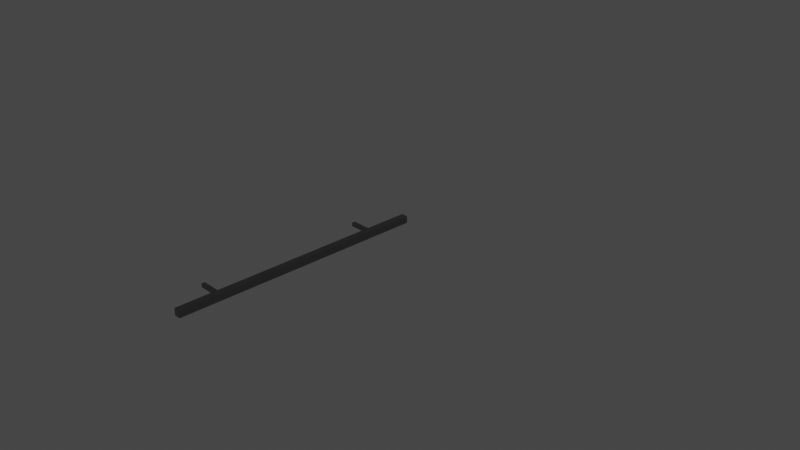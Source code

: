 # Source: Gel_nder.blend  (saved by Blender 2.92.15; exported with 4.5.12 LTS)
import bpy
from mathutils import Matrix  # noqa: F401  (used for matrix-valued properties, if any)

bpy.ops.wm.read_factory_settings(use_empty=True)
scene = bpy.context.scene
scene.name = 'Scene'

# ---- collections
col_collection = bpy.data.collections.new('Collection'); scene.collection.children.link(col_collection)

# ---- materials (node trees are filled in below, after node groups)
mat_material_001 = bpy.data.materials.new('Material.001')
mat_material_001.use_transparent_shadow = False

# ---- material node trees
mat_material_001.use_nodes = True; mat_material_001.node_tree.nodes.clear()
_N = mat_material_001.node_tree.nodes; _L = mat_material_001.node_tree.links
n0 = _N.new('ShaderNodeBsdfPrincipled'); n0.name = 'Principled BSDF'; n0.location = (10, 300)
n0.distribution = 'GGX'
n0.subsurface_method = 'BURLEY'
n0.inputs[0].default_value = (0.2529, 0.2529, 0.2529, 1.0)
n0.inputs[1].default_value = 1.0
n0.inputs[2].default_value = 0.1618
n0.inputs[3].default_value = 1.45
n0.inputs[27].default_value = (0.0, 0.0, 0.0, 1.0)
n0.inputs[28].default_value = 1.0
n1 = _N.new('ShaderNodeOutputMaterial'); n1.name = 'Material Output'; n1.location = (300, 300)
_L.new(n0.outputs[0], n1.inputs[0])
n1.is_active_output = True

# ---- world
world_world = bpy.data.worlds.new('World'); scene.world = world_world
world_world.use_nodes = True; world_world.node_tree.nodes.clear()
_N = world_world.node_tree.nodes; _L = world_world.node_tree.links
n0 = _N.new('ShaderNodeOutputWorld'); n0.name = 'World Output'; n0.location = (300, 300)
n1 = _N.new('ShaderNodeBackground'); n1.name = 'Background'; n1.location = (10, 300)
n1.inputs[0].default_value = (0.05088, 0.05088, 0.05088, 1.0)
_L.new(n1.outputs[0], n0.inputs[0])
n0.is_active_output = True
world_world.color = (0.05088, 0.05088, 0.05088)
world_world.use_sun_shadow = False
world_world.sun_shadow_jitter_overblur = 0.0

# ---- cameras
cam_camera = bpy.data.cameras.new('Camera')
cam_camera.clip_end = 100.0
cam_camera.ortho_scale = 7.314

# ---- lights
light_light = bpy.data.lights.new('Light', 'POINT')
light_light.transmission_factor = 0.0
light_light.energy = 1000.0
light_light.shadow_soft_size = 0.1
light_light.shadow_maximum_resolution = 0.006
light_light.use_absolute_resolution = True

# ---- meshes
me_cube_002 = bpy.data.meshes.new('Cube.002')
me_cube_002.from_pydata([(-0.05114, -1.0, -1.0), (-0.05114, -1.0, 1.0), (-0.05114, 1.0, -1.0), (-0.05114, 1.0, 1.0), (1.0, -1.0, -1.0), (1.0, -1.0, 1.0), (1.0, 1.0, -1.0), (1.0, 1.0, 1.0), (-0.05114, -59.24, -1.0), (-0.05114, -59.24, 1.0), (1.0, -59.24, 1.0), (1.0, -59.24, -1.0), (-0.05114, -30.12, 1.0), (1.0, -30.12, 1.0), (1.0, -30.12, -1.0), (-0.05114, -30.12, -1.0), (1.0, -15.56, 1.0), (1.0, -15.56, -1.0), (-0.05114, -15.56, 1.0), (-0.05114, -15.56, -1.0), (-0.05114, -44.68, 1.0), (-0.05114, -44.68, -1.0), (1.0, -44.68, 1.0), (1.0, -44.68, -1.0), (1.0, -8.28, 1.0), (1.0, -8.28, -1.0), (-0.05114, -8.771, 0.5092), (-0.05114, -8.771, -0.5092), (-0.05114, -51.96, 1.0), (-0.05114, -51.96, -1.0), (1.0, -51.96, 1.0), (1.0, -51.96, -1.0), (-0.05114, -11.92, 1.0), (-0.05114, -11.92, -1.0), (1.0, -11.92, 1.0), (1.0, -11.92, -1.0), (1.0, -48.32, 1.0), (1.0, -48.32, -1.0), (-0.05114, -48.81, 0.5092), (-0.05114, -48.81, -0.5092), (-0.05114, -49.65, 0.5092), (-0.05114, -49.65, -0.5092), (1.0, -50.14, 1.0), (1.0, -50.14, -1.0), (1.0, -10.1, 1.0), (1.0, -10.1, -1.0), (-0.05114, -9.609, 0.5092), (-0.05114, -9.609, -0.5092), (-0.05114, -8.28, -1.0), (-0.05114, -8.28, 1.0), (-0.05114, -48.32, -1.0), (-0.05114, -48.32, 1.0), (-0.05114, -50.14, 1.0), (-0.05114, -50.14, -1.0), (-0.05114, -10.1, 1.0), (-0.05114, -10.1, -1.0), (-3.41, -8.771, -0.5092), (-3.41, -8.771, 0.5092), (-3.41, -48.81, -0.5092), (-3.41, -48.81, 0.5092), (-3.41, -49.65, 0.5092), (-3.41, -49.65, -0.5092), (-3.41, -9.609, 0.5092), (-3.41, -9.609, -0.5092), (-0.05114, -1.0, 0.0), (-0.05114, 1.0, 0.0), (1.0, 1.0, 0.0), (1.0, -1.0, 0.0), (-0.05114, -59.24, 0.0), (1.0, -59.24, 0.0), (-0.05114, -30.12, 0.0), (1.0, -30.12, 0.0), (1.0, -15.56, 0.0), (-0.05114, -15.56, 0.0), (-0.05114, -44.68, 0.0), (1.0, -44.68, 0.0), (-0.05114, -8.28, 0.0), (1.0, -8.28, 0.0), (-0.05114, -51.96, 0.0), (1.0, -51.96, 0.0), (-0.05114, -11.92, 0.0), (1.0, -11.92, 0.0), (1.0, -48.32, 0.0), (-0.05114, -48.32, 0.0), (1.0, -50.14, 0.0), (-0.05114, -50.14, 0.0), (1.0, -10.1, 0.0), (-0.05114, -10.1, 0.0), (-0.05114, -8.771, 0.0), (-0.05114, -48.81, 0.0), (-0.05114, -49.65, 0.0), (-0.05114, -9.609, 0.0), (-3.41, -8.771, 0.0), (-3.41, -48.81, 0.0), (-3.41, -49.65, 0.0), (-3.41, -9.609, 0.0)], [], [(64, 1, 3, 65), (65, 3, 7, 66), (66, 7, 5, 67), (30, 28, 9, 10), (2, 6, 4, 0), (7, 3, 1, 5), (69, 10, 9, 68), (79, 30, 10, 69), (78, 29, 8, 68), (29, 31, 11, 8), (19, 17, 14, 15), (73, 19, 15, 70), (72, 16, 13, 71), (16, 18, 12, 13), (34, 32, 18, 16), (81, 34, 16, 72), (80, 33, 19, 73), (33, 35, 17, 19), (15, 14, 23, 21), (70, 15, 21, 74), (71, 13, 22, 75), (13, 12, 20, 22), (0, 4, 25, 48), (64, 0, 48, 76), (67, 5, 24, 77), (5, 1, 49, 24), (53, 43, 31, 29), (85, 53, 29, 78), (84, 42, 30, 79), (42, 52, 28, 30), (55, 45, 35, 33), (87, 55, 33, 80), (86, 44, 34, 81), (44, 54, 32, 34), (22, 20, 51, 36), (75, 22, 36, 82), (74, 21, 50, 83), (21, 23, 37, 50), (36, 51, 52, 42), (82, 36, 42, 84), (90, 40, 60, 94), (50, 37, 43, 53), (24, 49, 54, 44), (77, 24, 44, 86), (27, 47, 63, 56), (48, 25, 45, 55), (88, 26, 49, 76), (89, 38, 51, 83), (38, 40, 52, 51), (41, 39, 50, 53), (90, 41, 53, 85), (26, 46, 54, 49), (47, 27, 48, 55), (91, 47, 55, 87), (93, 58, 61, 94), (92, 56, 63, 95), (40, 38, 59, 60), (88, 27, 56, 92), (91, 46, 62, 95), (46, 26, 57, 62), (39, 41, 61, 58), (89, 39, 58, 93), (38, 89, 93, 59), (47, 91, 95, 63), (26, 88, 92, 57), (57, 92, 95, 62), (59, 93, 94, 60), (46, 91, 87, 54), (40, 90, 85, 52), (39, 89, 83, 50), (27, 88, 76, 48), (25, 77, 86, 45), (41, 90, 94, 61), (37, 82, 84, 43), (20, 74, 83, 51), (23, 75, 82, 37), (45, 86, 81, 35), (54, 87, 80, 32), (43, 84, 79, 31), (52, 85, 78, 28), (4, 67, 77, 25), (1, 64, 76, 49), (14, 71, 75, 23), (12, 70, 74, 20), (32, 80, 73, 18), (35, 81, 72, 17), (17, 72, 71, 14), (18, 73, 70, 12), (28, 78, 68, 9), (31, 79, 69, 11), (11, 69, 68, 8), (6, 66, 67, 4), (2, 65, 66, 6), (0, 64, 65, 2)])
_uv = me_cube_002.uv_layers.new(name='UVMap')
_uv.uv.foreach_set('vector', [0.5, 0.0, 0.625, 0.0, 0.625, 0.25, 0.5, 0.25, 0.5, 0.25, 0.625, 0.25, 0.625, 0.5, 0.5, 0.5, 0.5, 0.5, 0.625, 0.5, 0.625, 0.75, 0.5, 0.75, 0.625, 0.75, 0.875, 0.75, 0.875, 0.75, 0.625, 0.75, 0.125, 0.5, 0.375, 0.5, 0.375, 0.75, 0.125, 0.75, 0.625, 0.5, 0.875, 0.5, 0.875, 0.75, 0.625, 0.75, 0.5, 0.75, 0.625, 0.75, 0.625, 1.0, 0.5, 1.0, 0.5, 0.75, 0.625, 0.75, 0.625, 0.75, 0.5, 0.75, 0.5, 0.0, 0.375, 0.0, 0.375, 0.0, 0.5, 0.0, 0.125, 0.75, 0.375, 0.75, 0.375, 0.75, 0.125, 0.75, 0.125, 0.75, 0.375, 0.75, 0.375, 0.75, 0.125, 0.75, 0.5, 0.0, 0.375, 0.0, 0.375, 0.0, 0.5, 0.0, 0.5, 0.75, 0.625, 0.75, 0.625, 0.75, 0.5, 0.75, 0.625, 0.75, 0.875, 0.75, 0.875, 0.75, 0.625, 0.75, 0.625, 0.75, 0.875, 0.75, 0.875, 0.75, 0.625, 0.75, 0.5, 0.75, 0.625, 0.75, 0.625, 0.75, 0.5, 0.75, 0.5, 0.0, 0.375, 0.0, 0.375, 0.0, 0.5, 0.0, 0.125, 0.75, 0.375, 0.75, 0.375, 0.75, 0.125, 0.75, 0.125, 0.75, 0.375, 0.75, 0.375, 0.75, 0.125, 0.75, 0.5, 0.0, 0.375, 0.0, 0.375, 0.0, 0.5, 0.0, 0.5, 0.75, 0.625, 0.75, 0.625, 0.75, 0.5, 0.75, 0.625, 0.75, 0.875, 0.75, 0.875, 0.75, 0.625, 0.75, 0.125, 0.75, 0.375, 0.75, 0.375, 0.75, 0.125, 0.75, 0.5, 0.0, 0.375, 0.0, 0.375, 0.0, 0.5, 0.0, 0.5, 0.75, 0.625, 0.75, 0.625, 0.75, 0.5, 0.75, 0.625, 0.75, 0.875, 0.75, 0.875, 0.75, 0.625, 0.75, 0.125, 0.75, 0.375, 0.75, 0.375, 0.75, 0.125, 0.75, 0.5, 0.0, 0.375, 0.0, 0.375, 0.0, 0.5, 0.0, 0.5, 0.75, 0.625, 0.75, 0.625, 0.75, 0.5, 0.75, 0.625, 0.75, 0.875, 0.75, 0.875, 0.75, 0.625, 0.75, 0.125, 0.75, 0.375, 0.75, 0.375, 0.75, 0.125, 0.75, 0.5, 0.0, 0.375, 0.0, 0.375, 0.0, 0.5, 0.0, 0.5, 0.75, 0.625, 0.75, 0.625, 0.75, 0.5, 0.75, 0.625, 0.75, 0.875, 0.75, 0.875, 0.75, 0.625, 0.75, 0.625, 0.75, 0.875, 0.75, 0.875, 0.75, 0.625, 0.75, 0.5, 0.75, 0.625, 0.75, 0.625, 0.75, 0.5, 0.75, 0.5, 0.0, 0.375, 0.0, 0.375, 0.0, 0.5, 0.0, 0.125, 0.75, 0.375, 0.75, 0.375, 0.75, 0.125, 0.75, 0.625, 0.75, 0.875, 0.75, 0.875, 0.75, 0.625, 0.75, 0.5, 0.75, 0.625, 0.75, 0.625, 0.75, 0.5, 0.75, 0.5, 0.0, 0.5636, 0.0, 0.5636, 0.0, 0.5, 0.0, 0.125, 0.75, 0.375, 0.75, 0.375, 0.75, 0.125, 0.75, 0.625, 0.75, 0.875, 0.75, 0.875, 0.75, 0.625, 0.75, 0.5, 0.75, 0.625, 0.75, 0.625, 0.75, 0.5, 0.75, 0.4364, 0.0, 0.4364, 0.0, 0.4364, 0.0, 0.4364, 0.0, 0.125, 0.75, 0.375, 0.75, 0.375, 0.75, 0.125, 0.75, 0.5, 0.0, 0.5636, 0.0, 0.625, 0.0, 0.5, 0.0, 0.5, 0.0, 0.5636, 0.0, 0.625, 0.0, 0.5, 0.0, 0.5636, 0.0, 0.5636, 0.0, 0.625, 0.0, 0.625, 0.0, 0.4364, 0.0, 0.4364, 0.0, 0.375, 0.0, 0.375, 0.0, 0.5, 0.0, 0.4364, 0.0, 0.375, 0.0, 0.5, 0.0, 0.5636, 0.0, 0.5636, 0.0, 0.625, 0.0, 0.625, 0.0, 0.4364, 0.0, 0.4364, 0.0, 0.375, 0.0, 0.375, 0.0, 0.5, 0.0, 0.4364, 0.0, 0.375, 0.0, 0.5, 0.0, 0.5, 0.0, 0.4364, 0.0, 0.4364, 0.0, 0.5, 0.0, 0.5, 0.0, 0.4364, 0.0, 0.4364, 0.0, 0.5, 0.0, 0.5636, 0.0, 0.5636, 0.0, 0.5636, 0.0, 0.5636, 0.0, 0.5, 0.0, 0.4364, 0.0, 0.4364, 0.0, 0.5, 0.0, 0.5, 0.0, 0.5636, 0.0, 0.5636, 0.0, 0.5, 0.0, 0.5636, 0.0, 0.5636, 0.0, 0.5636, 0.0, 0.5636, 0.0, 0.4364, 0.0, 0.4364, 0.0, 0.4364, 0.0, 0.4364, 0.0, 0.5, 0.0, 0.4364, 0.0, 0.4364, 0.0, 0.5, 0.0, 0.5636, 0.0, 0.5, 0.0, 0.5, 0.0, 0.5636, 0.0, 0.4364, 0.0, 0.5, 0.0, 0.5, 0.0, 0.4364, 0.0, 0.5636, 0.0, 0.5, 0.0, 0.5, 0.0, 0.5636, 0.0, 0.5636, 0.0, 0.5, 0.0, 0.5, 0.0, 0.5636, 0.0, 0.5636, 0.0, 0.5, 0.0, 0.5, 0.0, 0.5636, 0.0, 0.5636, 0.0, 0.5, 0.0, 0.5, 0.0, 0.625, 0.0, 0.5636, 0.0, 0.5, 0.0, 0.5, 0.0, 0.625, 0.0, 0.4364, 0.0, 0.5, 0.0, 0.5, 0.0, 0.375, 0.0, 0.4364, 0.0, 0.5, 0.0, 0.5, 0.0, 0.375, 0.0, 0.375, 0.75, 0.5, 0.75, 0.5, 0.75, 0.375, 0.75, 0.4364, 0.0, 0.5, 0.0, 0.5, 0.0, 0.4364, 0.0, 0.375, 0.75, 0.5, 0.75, 0.5, 0.75, 0.375, 0.75, 0.625, 0.0, 0.5, 0.0, 0.5, 0.0, 0.625, 0.0, 0.375, 0.75, 0.5, 0.75, 0.5, 0.75, 0.375, 0.75, 0.375, 0.75, 0.5, 0.75, 0.5, 0.75, 0.375, 0.75, 0.625, 0.0, 0.5, 0.0, 0.5, 0.0, 0.625, 0.0, 0.375, 0.75, 0.5, 0.75, 0.5, 0.75, 0.375, 0.75, 0.625, 0.0, 0.5, 0.0, 0.5, 0.0, 0.625, 0.0, 0.375, 0.75, 0.5, 0.75, 0.5, 0.75, 0.375, 0.75, 0.625, 0.0, 0.5, 0.0, 0.5, 0.0, 0.625, 0.0, 0.375, 0.75, 0.5, 0.75, 0.5, 0.75, 0.375, 0.75, 0.625, 0.0, 0.5, 0.0, 0.5, 0.0, 0.625, 0.0, 0.625, 0.0, 0.5, 0.0, 0.5, 0.0, 0.625, 0.0, 0.375, 0.75, 0.5, 0.75, 0.5, 0.75, 0.375, 0.75, 0.375, 0.75, 0.5, 0.75, 0.5, 0.75, 0.375, 0.75, 0.625, 0.0, 0.5, 0.0, 0.5, 0.0, 0.625, 0.0, 0.625, 0.0, 0.5, 0.0, 0.5, 0.0, 0.625, 0.0, 0.375, 0.75, 0.5, 0.75, 0.5, 0.75, 0.375, 0.75, 0.375, 0.75, 0.5, 0.75, 0.5, 1.0, 0.375, 1.0, 0.375, 0.5, 0.5, 0.5, 0.5, 0.75, 0.375, 0.75, 0.375, 0.25, 0.5, 0.25, 0.5, 0.5, 0.375, 0.5, 0.375, 0.0, 0.5, 0.0, 0.5, 0.25, 0.375, 0.25])
me_cube_002.materials.append(mat_material_001)
me_cube_002.use_remesh_fix_poles = True
me_cube_002.use_remesh_preserve_attributes = False
me_cube_002.use_mirror_vertex_groups = False
me_cube_002.update()

# ---- objects
ob_light = bpy.data.objects.new('Light', light_light)
ob_camera = bpy.data.objects.new('Camera', cam_camera)
ob_cube = bpy.data.objects.new('Cube', me_cube_002)

# ---- transforms, parenting, visibility, modifiers, constraints
ob_light.location = (4.076, 1.005, 5.904)
ob_light.rotation_euler = (0.6503, 0.05522, 1.866)
ob_light.lock_rotations_4d = False
ob_light.empty_display_type = 'ARROWS'
ob_light.color = (0.0, 0.0, 0.0, 0.0)
ob_light.lineart.crease_threshold = 0.0
ob_camera.location = (7.359, -6.926, 4.958)
ob_camera.rotation_euler = (1.109, 0.0, 0.8149)
ob_camera.lock_rotations_4d = False
ob_camera.empty_display_type = 'ARROWS'
ob_camera.color = (0.0, 0.0, 0.0, 0.0)
ob_camera.display_type = 'WIRE'
ob_camera.lineart.crease_threshold = 0.0
ob_cube.location = (0.0, 0.0, 0.0)
ob_cube.scale = (0.06743, 0.04502, 0.03707)
ob_cube.lineart.crease_threshold = 0.0

# ---- collection membership
col_collection.objects.link(ob_light)
col_collection.objects.link(ob_camera)
col_collection.objects.link(ob_cube)

# ---- scene / render settings (as saved in the file)
scene.camera = ob_camera
scene.frame_start = 1; scene.frame_end = 250; scene.frame_set(1)
scene.render.engine = 'BLENDER_EEVEE_NEXT'
scene.cycles.use_denoising = False
scene.cycles.samples = 128
scene.cycles.sampling_pattern = 'TABULATED_SOBOL'
scene.cycles.use_adaptive_sampling = False
scene.cycles.use_light_tree = False
scene.view_settings.view_transform = 'Filmic'
bpy.context.view_layer.update()
